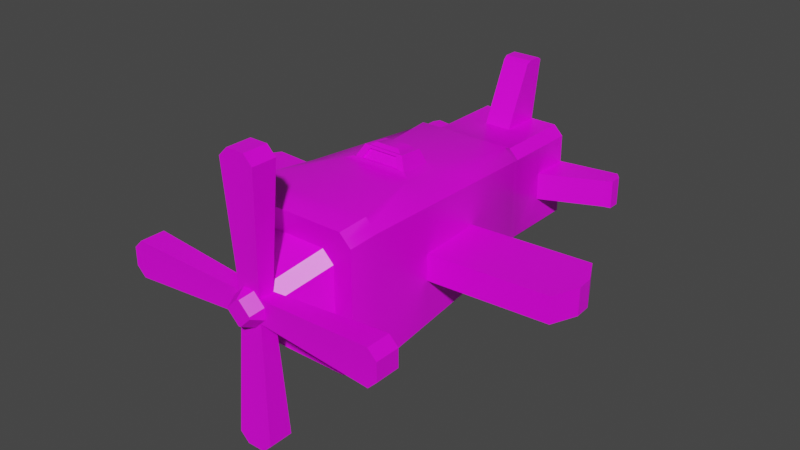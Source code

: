 # Source: Plane.blend  (saved by Blender 3.0.42; exported with 4.5.12 LTS)
import bpy
from mathutils import Matrix  # noqa: F401  (used for matrix-valued properties, if any)

bpy.ops.wm.read_factory_settings(use_empty=True)
scene = bpy.context.scene
scene.name = 'Scene'

# ---- collections
col_collection = bpy.data.collections.new('Collection'); scene.collection.children.link(col_collection)

# ---- images (referenced by path relative to the original .blend; pixels are not part of the script)
import os
ASSET_DIR = os.environ.get("B2B_ASSET_DIR", "")  # directory of the original .blend (textures are referenced by path, not embedded)
HERE = os.path.dirname(os.path.abspath(__file__))  # packed textures are extracted next to this script under _unpacked/

def load_image(name, relpath, width, height, colorspace="sRGB"):
    """Load a texture the original file referenced (path relative to the .blend, or extracted next to this script)."""
    p = next((c for c in (os.path.join(HERE, relpath), os.path.join(ASSET_DIR, relpath)) if relpath and os.path.exists(c)), "")
    if p:
        img = bpy.data.images.load(p, check_existing=True)
        img.name = name
    else:  # same state as the original file: an image datablock whose file is absent (Cycles renders it pink)
        img = bpy.data.images.new(name, width, height)
        img.source = "FILE"
        img.filepath = "//" + (relpath or name)
    img.colorspace_settings.name = colorspace
    return img
img_nice69_32x_png = load_image('nice69-32x.png', 'nice69-32x.png', 1024, 1024, 'sRGB')

# ---- materials (node trees are filled in below, after node groups)
mat_material = bpy.data.materials.new('Material')
mat_material.alpha_threshold = 0.0
mat_material.use_transparent_shadow = False
mat_material.line_color = (0.0, 0.0, 0.0, 1.0)

# ---- node groups
ng_auto_smooth = bpy.data.node_groups.new('Auto Smooth', 'GeometryNodeTree')
_s = ng_auto_smooth.interface.new_socket(name='Geometry', in_out='OUTPUT', socket_type='NodeSocketGeometry')
_s = ng_auto_smooth.interface.new_socket(name='Geometry', in_out='INPUT', socket_type='NodeSocketGeometry')
_s = ng_auto_smooth.interface.new_socket(name='Angle', in_out='INPUT', socket_type='NodeSocketFloat')
_s.subtype = 'ANGLE'
_s.min_value = 0.0
_s.max_value = 3.142
ng_auto_smooth.is_modifier = True
_N = ng_auto_smooth.nodes; _L = ng_auto_smooth.links
n0 = _N.new('NodeGroupOutput'); n0.name = 'Group Output'; n0.location = (480, -100)
n1 = _N.new('NodeGroupInput'); n1.name = 'Group Input'; n1.location = (-420, -300)
n2 = _N.new('NodeGroupInput'); n2.name = 'Group Input.001'; n2.location = (-60, -100)
n3 = _N.new('GeometryNodeSetShadeSmooth'); n3.name = 'Set Shade Smooth'; n3.location = (120, -100)
n3.domain = 'EDGE'
n4 = _N.new('GeometryNodeSetShadeSmooth'); n4.name = 'Set Shade Smooth.001'; n4.location = (300, -100)
n5 = _N.new('GeometryNodeInputMeshEdgeAngle'); n5.name = 'Edge Angle'; n5.location = (-420, -220)
n6 = _N.new('GeometryNodeInputEdgeSmooth'); n6.name = 'Is Edge Smooth'; n6.location = (-60, -160)
n7 = _N.new('GeometryNodeInputShadeSmooth'); n7.name = 'Is Face Smooth'; n7.location = (-240, -340)
n8 = _N.new('FunctionNodeBooleanMath'); n8.name = 'Boolean Math'; n8.location = (-60, -220)
n9 = _N.new('FunctionNodeCompare'); n9.name = 'Compare'; n9.location = (-240, -180)
n9.operation = 'LESS_EQUAL'
_L.new(n5.outputs[0], n9.inputs[0])
_L.new(n4.outputs[0], n0.inputs[0])
_L.new(n1.outputs[1], n9.inputs[1])
_L.new(n9.outputs[0], n8.inputs[0])
_L.new(n7.outputs[0], n8.inputs[1])
_L.new(n2.outputs[0], n3.inputs[0])
_L.new(n6.outputs[0], n3.inputs[1])
_L.new(n3.outputs[0], n4.inputs[0])
_L.new(n8.outputs[0], n3.inputs[2])
n0.is_active_output = True

# ---- material node trees
mat_material.use_nodes = True; mat_material.node_tree.nodes.clear()
_N = mat_material.node_tree.nodes; _L = mat_material.node_tree.links
n0 = _N.new('ShaderNodeOutputMaterial'); n0.name = 'Material Output'; n0.location = (300, 300)
n1 = _N.new('ShaderNodeBsdfPrincipled'); n1.name = 'Principled BSDF'; n1.location = (10, 300)
n1.distribution = 'GGX'
n1.subsurface_method = 'RANDOM_WALK_SKIN'
n1.inputs[2].default_value = 0.4
n1.inputs[3].default_value = 1.45
n1.inputs[27].default_value = (0.0, 0.0, 0.0, 1.0)
n1.inputs[28].default_value = 1.0
n2 = _N.new('ShaderNodeTexImage'); n2.name = 'Image Texture'; n2.location = (-280, 280)
n2.image = img_nice69_32x_png
_L.new(n1.outputs[0], n0.inputs[0])
_L.new(n2.outputs[0], n1.inputs[0])
n0.is_active_output = True

# ---- world
world_world = bpy.data.worlds.new('World'); scene.world = world_world
world_world.use_nodes = True; world_world.node_tree.nodes.clear()
_N = world_world.node_tree.nodes; _L = world_world.node_tree.links
n0 = _N.new('ShaderNodeOutputWorld'); n0.name = 'World Output'; n0.location = (300, 300)
n1 = _N.new('ShaderNodeBackground'); n1.name = 'Background'; n1.location = (10, 300)
n1.inputs[0].default_value = (0.05088, 0.05088, 0.05088, 1.0)
_L.new(n1.outputs[0], n0.inputs[0])
n0.is_active_output = True
world_world.color = (0.05088, 0.05088, 0.05088)
world_world.use_sun_shadow = False
world_world.sun_shadow_jitter_overblur = 0.0

# ---- meshes
me_cube = bpy.data.meshes.new('Cube')
me_cube.from_pydata([(-0.1132, -3.907, -0.1132), (-0.1913, -3.699, -0.1913), (-0.1909, -3.435, -0.1909), (-0.5777, -2.763, -0.5777), (-1.022, -2.901, -1.022), (-1.124, -2.496, -1.124), (-0.9054, 1.0, -0.9054), (0.1132, -3.907, -0.1132), (0.1913, -3.699, -0.1913), (0.1909, -3.435, -0.1909), (0.5777, -2.763, -0.5777), (1.022, -2.901, -1.022), (0.9054, 1.0, -0.9054), (1.124, -2.496, -1.124), (0.1132, -3.907, 0.1132), (0.1913, -3.699, 0.1913), (0.1909, -3.435, 0.1909), (0.5777, -2.763, 0.5777), (1.022, -2.901, 1.022), (1.124, -2.496, 1.124), (0.9054, 1.0, 0.9054), (-0.1132, -3.907, 0.1132), (-0.1913, -3.699, 0.1913), (-0.1909, -3.435, 0.1909), (-0.5777, -2.763, 0.5777), (-1.022, -2.901, 1.022), (-0.9054, 1.0, 0.9054), (-1.124, -2.496, 1.124), (0.8109, 1.0, 1.0), (1.0, 1.0, 0.8109), (1.0, 1.0, -0.8109), (0.8109, 1.0, -1.0), (1.029, -2.496, 1.219), (1.219, -2.496, 1.029), (1.219, -2.496, -1.029), (1.029, -2.496, -1.219), (-1.0, 1.0, 0.8109), (-0.8109, 1.0, 1.0), (-0.8109, 1.0, -1.0), (-1.0, 1.0, -0.8109), (-1.219, -2.496, 1.029), (-1.029, -2.496, 1.219), (-1.029, -2.496, -1.219), (-1.219, -2.496, -1.029), (-0.9263, -2.901, -1.117), (-1.117, -2.901, -0.9263), (-1.117, -2.901, 0.9263), (-0.9263, -2.901, 1.117), (0.9263, -2.901, 1.117), (1.117, -2.901, 0.9263), (1.117, -2.901, -0.9263), (0.9263, -2.901, -1.117), (-0.4819, -2.763, -0.6735), (-0.6735, -2.763, -0.4819), (-0.6735, -2.763, 0.4819), (-0.4819, -2.763, 0.6735), (0.4819, -2.763, 0.6735), (0.6735, -2.763, 0.4819), (0.6735, -2.763, -0.4819), (0.4819, -2.763, -0.6735), (-0.09569, -3.435, -0.2862), (-0.2862, -3.435, -0.09569), (-0.2862, -3.435, 0.09569), (-0.09569, -3.435, 0.2862), (0.09569, -3.435, 0.2862), (0.2862, -3.435, 0.09569), (0.2862, -3.435, -0.09569), (0.09569, -3.435, -0.2862), (-0.09633, -3.699, -0.2862), (-0.2862, -3.699, -0.09633), (-0.2862, -3.699, 0.09633), (-0.09633, -3.699, 0.2862), (0.09633, -3.699, 0.2862), (0.2862, -3.699, 0.09633), (0.2862, -3.699, -0.09633), (0.09633, -3.699, -0.2862), (-0.2081, -3.907, -0.01834), (-0.01834, -3.907, -0.2081), (-0.01834, -3.907, 0.2081), (-0.2081, -3.907, 0.01834), (0.2081, -3.907, 0.01834), (0.01834, -3.907, 0.2081), (0.01834, -3.907, -0.2081), (0.2081, -3.907, -0.01834), (-2.155, -3.771, -0.3003), (-2.155, -3.357, -0.2998), (2.304, -3.357, -0.1502), (2.155, -3.357, -0.2998), (2.155, -3.771, -0.3003), (2.304, -3.771, -0.1513), (2.155, -3.357, 0.2998), (2.155, -3.771, 0.3003), (-2.155, -3.771, 0.3003), (-2.155, -3.357, 0.2998), (-2.304, -3.771, 0.1513), (-2.304, -3.357, 0.1502), (2.304, -3.357, 0.1502), (-2.304, -3.357, -0.1502), (2.304, -3.771, 0.1513), (-2.304, -3.771, -0.1513), (-0.1502, -3.357, -2.304), (-0.2998, -3.357, -2.155), (-0.3003, -3.771, -2.155), (0.3003, -3.771, -2.155), (0.2998, -3.357, -2.155), (-0.1513, -3.771, -2.304), (0.1513, -3.771, 2.304), (0.3003, -3.771, 2.155), (0.2998, -3.357, 2.155), (-0.3003, -3.771, 2.155), (-0.2998, -3.357, 2.155), (0.1502, -3.357, 2.304), (-0.1502, -3.357, 2.304), (0.1502, -3.357, -2.304), (-0.1513, -3.771, 2.304), (0.1513, -3.771, -2.304), (-0.8424, 1.322, -0.6831), (-0.7628, 1.322, -0.7628), (0.6831, 1.322, -0.8424), (0.7628, 1.322, -0.7628), (0.8424, 1.322, 0.6831), (0.7628, 1.322, 0.7628), (-0.6831, 1.322, 0.8424), (-0.7628, 1.322, 0.7628), (-0.6831, 1.322, -0.8424), (0.6831, 1.322, 0.8424), (-0.8424, 1.322, 0.6831), (0.8424, 1.322, -0.6831), (-0.8424, 2.25, -0.6831), (-0.7628, 2.25, -0.7628), (0.6831, 2.25, -0.8424), (0.7628, 2.25, -0.7628), (0.8424, 2.25, 0.6831), (0.7628, 2.25, 0.7628), (-0.6831, 2.25, 0.8424), (-0.7628, 2.25, 0.7628), (-0.6831, 2.25, -0.8424), (0.6831, 2.25, 0.8424), (-0.8424, 2.25, 0.6831), (0.8424, 2.25, -0.6831), (-0.8424, 2.625, -0.6831), (-0.7628, 2.625, -0.7628), (0.6831, 2.625, -0.8424), (0.7628, 2.625, -0.7628), (0.8424, 2.625, 0.6831), (0.7628, 2.625, 0.7628), (-0.6831, 2.625, 0.8424), (-0.7628, 2.625, 0.7628), (-0.6831, 2.625, -0.8424), (0.6831, 2.625, 0.8424), (-0.8424, 2.625, 0.6831), (0.8424, 2.625, -0.6831), (-0.5968, 2.782, -0.4839), (-0.5403, 2.782, -0.5403), (0.4839, 2.782, -0.5968), (0.5403, 2.782, -0.5403), (0.5968, 2.782, 0.4839), (0.5403, 2.782, 0.5403), (-0.4839, 2.782, 0.5968), (-0.5403, 2.782, 0.5403), (-0.4839, 2.782, -0.5968), (0.4839, 2.782, 0.5968), (-0.5968, 2.782, 0.4839), (0.5968, 2.782, -0.4839), (-0.1965, 2.782, -0.1594), (-0.1779, 2.782, -0.1779), (0.1594, 2.782, -0.1965), (0.1779, 2.782, -0.1779), (0.1965, 2.782, 0.1594), (0.1779, 2.782, 0.1779), (-0.1594, 2.782, 0.1965), (-0.1779, 2.782, 0.1779), (-0.1594, 2.782, -0.1965), (0.1594, 2.782, 0.1965), (-0.1965, 2.782, 0.1594), (0.1965, 2.782, -0.1594), (-0.1965, 2.086, -0.1594), (-0.1779, 2.086, -0.1779), (0.1594, 2.086, -0.1965), (0.1779, 2.086, -0.1779), (0.1965, 2.086, 0.1594), (0.1779, 2.086, 0.1779), (-0.1594, 2.086, 0.1965), (-0.1779, 2.086, 0.1779), (-0.1594, 2.086, -0.1965), (0.1594, 2.086, 0.1965), (-0.1965, 2.086, 0.1594), (0.1965, 2.086, -0.1594), (-1.0, 1.0, -0.2703), (-1.0, 1.0, 0.2703), (-1.219, -2.496, -0.343), (-1.219, -2.496, 0.343), (1.219, -2.496, -0.343), (1.219, -2.496, 0.343), (1.0, 1.0, -0.2703), (1.0, 1.0, 0.2703), (-1.051, -1.331, -1.051), (-0.9782, -0.1654, -0.9782), (0.9782, -0.1654, -0.9782), (1.051, -1.331, -1.051), (1.051, -1.331, 1.051), (0.9782, -0.1654, 0.9782), (-0.9782, -0.1654, 0.9782), (-1.051, -1.331, 1.051), (-0.8836, -0.1654, -1.073), (-0.9563, -1.331, -1.146), (-1.146, -1.331, -0.9563), (-1.073, -0.1654, -0.8836), (0.5644, -0.3671, 1.073), (0.6108, -1.129, 1.146), (1.146, -1.331, 0.9563), (1.073, -0.1654, 0.8836), (-0.6108, -1.129, 1.146), (-0.5644, -0.3671, 1.073), (-1.073, -0.1654, 0.8836), (-1.146, -1.331, 0.9563), (0.9563, -1.331, -1.146), (0.8836, -0.1654, -1.073), (1.073, -0.1654, -0.8836), (1.146, -1.331, -0.9563), (-1.146, -1.331, -0.218), (-1.073, -0.1654, -0.2014), (-1.146, -1.331, 0.218), (-1.073, -0.1654, 0.2014), (1.073, -0.1654, -0.2014), (1.146, -1.331, -0.218), (1.073, -0.1654, 0.2014), (1.146, -1.331, 0.218), (-3.142, -1.206, -0.218), (-3.069, -0.0406, -0.2014), (-3.142, -1.206, 0.218), (-3.069, -0.0406, 0.2014), (3.069, -0.0406, -0.2014), (3.142, -1.206, -0.218), (3.069, -0.0406, 0.2014), (3.142, -1.206, 0.218), (-3.315, -0.7627, -0.2253), (-3.301, -0.4903, -0.2216), (-3.301, -0.4903, 0.2216), (-3.315, -0.7627, 0.2253), (3.301, -0.4903, -0.2216), (3.315, -0.7627, -0.2253), (3.315, -0.7627, 0.2253), (3.301, -0.4903, 0.2216), (-3.315, -0.7627, -0.2253), (-3.301, -0.4903, -0.2216), (-3.301, -0.4903, 0.2216), (-3.315, -0.7627, 0.2253), (3.301, -0.4903, -0.2216), (3.315, -0.7627, -0.2253), (3.315, -0.7627, 0.2253), (3.301, -0.4903, 0.2216), (-0.8424, 1.956, -0.2277), (-0.8424, 1.956, 0.2277), (-0.8424, 2.625, -0.2277), (-0.8424, 2.625, 0.2277), (0.8424, 1.956, -0.2277), (0.8424, 1.956, 0.2277), (0.8424, 2.625, -0.2277), (0.8424, 2.625, 0.2277), (0.2277, 2.782, 1.842), (-0.2277, 2.782, 1.842), (-0.2277, 1.956, 0.8424), (0.2277, 1.956, 0.8424), (-0.2277, 2.625, 0.8424), (0.2277, 2.625, 0.8424), (0.2277, 2.407, 1.842), (-0.2277, 2.407, 1.842), (1.842, 2.782, -0.2277), (1.842, 2.782, 0.2277), (1.842, 2.407, -0.2277), (1.842, 2.407, 0.2277), (-1.842, 2.782, 0.2277), (-1.842, 2.782, -0.2277), (-1.842, 2.407, 0.2277), (-1.842, 2.407, -0.2277), (-1.921, 2.496, -0.2635), (-1.921, 2.693, -0.2635), (1.921, 2.496, 0.2113), (1.921, 2.693, 0.2113), (-0.2358, 2.482, 1.886), (-0.2358, 2.707, 1.886), (0.2358, 2.707, 1.886), (0.2358, 2.482, 1.886), (1.921, 2.693, -0.2635), (1.921, 2.496, -0.2635), (-1.921, 2.693, 0.2113), (-1.921, 2.496, 0.2113), (0.5644, -0.3671, 1.073), (0.6108, -1.129, 1.146), (-0.6108, -1.129, 1.146), (-0.5644, -0.3671, 1.073), (0.4517, -0.4432, 1.08), (0.4889, -1.053, 1.139), (-0.4889, -1.053, 1.139), (-0.4517, -0.4432, 1.08), (0.3204, -0.5079, 1.339), (0.3468, -0.9405, 1.381), (-0.3468, -0.9405, 1.381), (-0.3204, -0.5079, 1.339), (0.449, -0.4402, 1.131), (0.4859, -1.046, 1.189), (-0.4859, -1.046, 1.189), (-0.449, -0.4402, 1.131), (0.3594, -0.5007, 1.137), (0.389, -0.9859, 1.183), (-0.389, -0.9859, 1.183), (-0.3594, -0.5007, 1.137), (-0.3517, -1.037, 1.173), (0.3517, -1.037, 1.173), (-0.2495, -0.9563, 1.347), (0.2495, -0.9563, 1.347), (-0.3517, -0.9992, 1.155), (0.3517, -0.9992, 1.155), (-0.2495, -0.9182, 1.329), (0.2495, -0.9182, 1.329), (0.2634, -0.5463, 1.343), (0.2851, -0.902, 1.377), (-0.2851, -0.902, 1.377), (-0.2634, -0.5463, 1.343), (0.1853, -0.5946, 1.394), (0.2006, -0.8449, 1.418), (-0.2006, -0.8449, 1.418), (-0.1853, -0.5946, 1.394)], [], [(205, 216, 35, 42), (259, 257, 271, 278, 279, 269), (227, 210, 33, 193), (223, 214, 36, 189), (42, 35, 51, 44), (281, 282, 260, 261), (58, 57, 65, 66), (44, 51, 59, 52), (252, 253, 274, 275), (16, 15, 91, 90), (52, 59, 67, 60), (73, 74, 89, 98), (74, 73, 80, 83), (72, 15, 107, 106), (22, 71, 114, 109), (70, 79, 21, 22), (68, 75, 82, 77), (258, 259, 269, 268), (82, 7, 83, 80, 14, 81, 78, 21, 79, 76, 0, 77), (196, 5, 43, 206), (200, 19, 33, 210), (202, 26, 36, 214), (198, 12, 30, 218), (5, 4, 45, 43), (25, 27, 40, 46), (13, 11, 51, 35), (18, 19, 32, 48), (25, 24, 55, 47), (17, 18, 48, 56), (4, 3, 53, 45), (11, 10, 59, 51), (24, 23, 63, 55), (16, 17, 56, 64), (3, 2, 61, 53), (10, 9, 67, 59), (23, 22, 109, 110), (75, 68, 105, 115), (61, 2, 85, 97), (2, 60, 100, 101), (22, 21, 78, 71), (14, 15, 72, 81), (1, 0, 76, 69), (8, 7, 82, 75), (74, 8, 88, 89), (54, 62, 23, 24), (46, 54, 24, 25), (47, 41, 27, 25), (213, 37, 26, 202), (80, 73, 15, 14), (22, 23, 93, 92), (65, 57, 17, 16), (57, 49, 18, 17), (49, 33, 19, 18), (209, 32, 19, 200), (74, 83, 7, 8), (8, 9, 87, 88), (58, 66, 9, 10), (50, 58, 10, 11), (34, 50, 11, 13), (217, 31, 12, 198), (68, 77, 0, 1), (9, 8, 103, 104), (52, 60, 2, 3), (44, 52, 3, 4), (42, 44, 4, 5), (205, 42, 5, 196), (86, 96, 98, 89), (85, 84, 99, 97), (95, 94, 92, 93), (98, 96, 90, 91), (86, 89, 88, 87), (15, 73, 98, 91), (2, 1, 84, 85), (70, 22, 92, 94), (9, 66, 86, 87), (65, 16, 90, 96), (66, 65, 96, 86), (23, 62, 95, 93), (1, 69, 99, 84), (100, 113, 115, 105), (275, 274, 287, 276), (110, 109, 114, 112), (107, 108, 111, 106), (104, 103, 115, 113), (100, 105, 102, 101), (255, 254, 273, 272), (8, 75, 115, 103), (15, 16, 108, 107), (1, 2, 101, 102), (68, 1, 102, 105), (63, 23, 110, 112), (60, 67, 113, 100), (16, 64, 111, 108), (67, 9, 104, 113), (6, 39, 116, 117), (20, 29, 120, 121), (36, 26, 123, 126), (38, 6, 117, 124), (30, 12, 119, 127), (28, 20, 121, 125), (195, 194, 30, 127, 120, 29), (26, 37, 122, 123), (31, 38, 124, 118), (12, 31, 118, 119), (119, 118, 130, 131), (118, 124, 136, 130), (125, 121, 133, 137), (121, 120, 132, 133), (126, 123, 135, 138), (123, 122, 134, 135), (117, 116, 128, 129), (127, 119, 131, 139), (124, 117, 129, 136), (148, 141, 153, 160), (136, 129, 141, 148), (256, 139, 151, 258), (131, 130, 142, 143), (130, 136, 148, 142), (137, 133, 145, 149), (133, 132, 144, 145), (138, 135, 147, 150), (129, 128, 140, 141), (139, 131, 143, 151), (253, 138, 150, 255), (163, 155, 167, 175), (212, 209, 289, 290), (143, 142, 154, 155), (142, 148, 160, 154), (149, 145, 157, 161), (145, 144, 156, 157), (150, 147, 159, 162), (147, 146, 158, 159), (141, 140, 152, 153), (151, 143, 155, 163), (165, 164, 176, 177), (160, 153, 165, 172), (156, 163, 175, 168), (155, 154, 166, 167), (154, 160, 172, 166), (161, 157, 169, 173), (157, 156, 168, 169), (162, 159, 171, 174), (159, 158, 170, 171), (153, 152, 164, 165), (184, 177, 176, 186, 183, 182, 185, 181, 180, 187, 179, 178), (175, 167, 179, 187), (172, 165, 177, 184), (168, 175, 187, 180), (167, 166, 178, 179), (166, 172, 184, 178), (173, 169, 181, 185), (169, 168, 180, 181), (50, 49, 57, 58), (174, 171, 183, 186), (171, 170, 182, 183), (28, 37, 213, 208), (219, 225, 192, 34), (128, 252, 254, 140), (144, 259, 258, 151, 163, 156), (69, 70, 94, 99), (62, 61, 97, 95), (95, 97, 99, 94), (188, 189, 36, 126, 116, 39), (70, 69, 76, 79), (54, 53, 61, 62), (207, 221, 188, 39), (221, 223, 189, 188), (191, 190, 43, 45, 46, 40), (46, 45, 53, 54), (225, 227, 193, 192), (34, 192, 193, 33, 49, 50), (194, 195, 226, 224), (227, 225, 233, 235), (190, 191, 222, 220), (223, 221, 229, 231), (43, 190, 220, 206), (30, 194, 224, 218), (206, 220, 221, 207), (38, 204, 197, 6), (218, 224, 225, 219), (35, 216, 199, 13), (204, 205, 196, 197), (28, 208, 201, 20), (216, 217, 198, 199), (41, 212, 203, 27), (208, 209, 200, 201), (13, 199, 219, 34), (212, 213, 202, 203), (27, 203, 215, 40), (199, 198, 218, 219), (20, 201, 211, 29), (203, 202, 214, 215), (6, 197, 207, 39), (201, 200, 210, 211), (191, 40, 215, 222), (197, 196, 206, 207), (195, 29, 211, 226), (222, 215, 214, 223), (226, 211, 210, 227), (38, 31, 217, 204), (226, 227, 235, 242, 243, 234), (222, 223, 231, 238, 239, 230), (204, 217, 216, 205), (232, 234, 243, 240), (225, 224, 232, 240, 241, 233), (220, 222, 230, 228), (224, 226, 234, 232), (237, 238, 231, 229), (241, 242, 235, 233), (228, 230, 239, 236), (221, 220, 228, 236, 237, 229), (246, 245, 244, 247), (250, 249, 248, 251), (116, 126, 138, 253, 252, 128), (132, 257, 259, 144), (257, 256, 270, 271), (256, 258, 268, 284, 285, 270), (140, 254, 255, 150, 162, 152), (152, 162, 174, 164), (170, 173, 185, 182), (164, 174, 186, 176), (134, 262, 264, 146), (120, 127, 139, 256, 257, 132), (158, 161, 173, 170), (146, 264, 265, 149, 161, 158), (267, 266, 283, 280), (262, 263, 266, 267), (122, 125, 137, 263, 262, 134), (37, 28, 125, 122), (64, 63, 112, 111), (71, 72, 106, 114), (263, 265, 260, 282, 283, 266), (111, 112, 114, 106), (253, 255, 272, 286, 287, 274), (72, 71, 78, 81), (271, 270, 285, 278), (56, 55, 63, 64), (265, 264, 261, 260), (48, 47, 55, 56), (135, 134, 146, 147), (32, 41, 47, 48), (264, 262, 267, 280, 281, 261), (209, 212, 41, 32), (279, 284, 268, 269), (277, 286, 272, 273), (263, 137, 149, 265), (282, 281, 280, 283), (284, 279, 278, 285), (286, 277, 276, 287), (254, 252, 275, 276, 277, 273), (292, 293, 305, 304), (208, 213, 291, 288), (213, 212, 290, 291), (209, 208, 288, 289), (292, 295, 299, 296), (295, 292, 304, 307), (291, 290, 302, 303), (290, 289, 301, 302), (296, 299, 319, 316), (293, 292, 296, 297), (294, 293, 309, 308), (295, 294, 298, 299), (302, 301, 305, 306), (303, 302, 306, 307), (300, 303, 307, 304), (301, 300, 304, 305), (288, 291, 303, 300), (293, 294, 306, 305), (289, 288, 300, 301), (294, 295, 307, 306), (309, 311, 315, 313), (293, 297, 311, 309), (298, 294, 308, 310), (297, 298, 310, 311), (312, 313, 315, 314), (308, 309, 313, 312), (310, 308, 312, 314), (311, 310, 314, 315), (319, 318, 322, 323), (297, 296, 316, 317), (298, 297, 317, 318), (299, 298, 318, 319), (320, 323, 322, 321), (316, 319, 323, 320), (317, 316, 320, 321), (318, 317, 321, 322)])
me_cube.polygons.foreach_set('use_smooth', [True] * 286)
_uv = me_cube.uv_layers.new(name='UVMap')
_uv.uv.foreach_set('vector', [0.66, 0.4116, 0.66, 0.4116, 0.661, 0.4076, 0.661, 0.4076, 0.6569, 0.4868, 0.6574, 0.4868, 0.6571, 0.4868, 0.657, 0.4859, 0.6568, 0.4859, 0.6568, 0.4868, 0.66, 0.4863, 0.66, 0.5268, 0.661, 0.5307, 0.661, 0.4932, 0.6591, 0.4854, 0.6591, 0.5228, 0.6582, 0.5188, 0.6582, 0.4892, 0.5292, 0.3683, 0.5292, 0.3683, 0.5295, 0.3738, 0.5295, 0.3738, 0.6568, 0.5777, 0.6568, 0.5777, 0.6568, 0.5753, 0.6568, 0.5753, 0.6612, 0.448, 0.6612, 0.5008, 0.6617, 0.4796, 0.6617, 0.4691, 0.6613, 0.4132, 0.6613, 0.4132, 0.6612, 0.4375, 0.6612, 0.4375, 0.6574, 0.4619, 0.6574, 0.4868, 0.6571, 0.4868, 0.6571, 0.4619, 0.02275, 0.5637, 0.02275, 0.5638, 0.02514, 0.5729, 0.02514, 0.5729, 0.6612, 0.4375, 0.6612, 0.4375, 0.6617, 0.4587, 0.6617, 0.4587, 0.02287, 0.5558, 0.02287, 0.5396, 0.02532, 0.535, 0.02532, 0.5604, 0.09369, 0.5339, 0.09368, 0.5652, 0.09353, 0.549, 0.09353, 0.5428, 0.02264, 0.5717, 0.02275, 0.5638, 0.02288, 0.7288, 0.0227, 0.7413, 0.02229, 0.5638, 0.0224, 0.5717, 0.02233, 0.7413, 0.02215, 0.7288, 0.09235, 0.5655, 0.09251, 0.5493, 0.09274, 0.5653, 0.09257, 0.5807, 0.09279, 0.5034, 0.09324, 0.5032, 0.09307, 0.5105, 0.09298, 0.5106, 0.6569, 0.4619, 0.6569, 0.4868, 0.6568, 0.4868, 0.6568, 0.4619, 0.09307, 0.5105, 0.0933, 0.5266, 0.09353, 0.5428, 0.09353, 0.549, 0.0933, 0.5652, 0.09306, 0.5813, 0.09297, 0.5813, 0.09274, 0.5653, 0.09251, 0.5493, 0.09251, 0.543, 0.09274, 0.5268, 0.09298, 0.5106, 0.66, 0.4168, 0.661, 0.4128, 0.661, 0.418, 0.66, 0.422, 0.66, 0.5319, 0.661, 0.5359, 0.661, 0.5307, 0.66, 0.5268, 0.6591, 0.528, 0.6582, 0.524, 0.6582, 0.5188, 0.6591, 0.5228, 0.6591, 0.4208, 0.6582, 0.4248, 0.6582, 0.43, 0.6591, 0.426, 0.5292, 0.3735, 0.5295, 0.3791, 0.5295, 0.3843, 0.5292, 0.3786, 0.5295, 0.491, 0.5292, 0.4966, 0.5292, 0.4914, 0.5295, 0.4857, 0.5292, 0.3735, 0.5295, 0.3791, 0.5295, 0.3738, 0.5292, 0.3683, 0.5295, 0.491, 0.5292, 0.4966, 0.5292, 0.5017, 0.5295, 0.4962, 0.6613, 0.5303, 0.6612, 0.506, 0.6612, 0.5113, 0.6613, 0.5356, 0.6612, 0.506, 0.6613, 0.5303, 0.6613, 0.5356, 0.6612, 0.5113, 0.6613, 0.4184, 0.6612, 0.4427, 0.6612, 0.448, 0.6613, 0.4237, 0.6613, 0.4184, 0.6612, 0.4427, 0.6612, 0.4375, 0.6613, 0.4132, 0.6612, 0.506, 0.6617, 0.4848, 0.6617, 0.4901, 0.6612, 0.5113, 0.6617, 0.4848, 0.6612, 0.506, 0.6612, 0.5113, 0.6617, 0.4901, 0.6612, 0.4427, 0.6617, 0.4639, 0.6617, 0.4691, 0.6612, 0.448, 0.6612, 0.4427, 0.6617, 0.4639, 0.6617, 0.4587, 0.6612, 0.4375, 0.02229, 0.5637, 0.02229, 0.5638, 0.02215, 0.7288, 0.02215, 0.7288, 0.02264, 0.5236, 0.0224, 0.5236, 0.02233, 0.354, 0.0227, 0.354, 0.02217, 0.5397, 0.02229, 0.5316, 0.01989, 0.5225, 0.01971, 0.5351, 0.02229, 0.5316, 0.0224, 0.5236, 0.02234, 0.354, 0.02215, 0.3666, 0.09257, 0.5807, 0.09274, 0.5653, 0.09297, 0.5813, 0.09279, 0.5959, 0.0933, 0.5652, 0.09346, 0.5806, 0.09324, 0.5959, 0.09306, 0.5813, 0.09257, 0.5189, 0.09274, 0.5268, 0.09251, 0.543, 0.09235, 0.5344, 0.09347, 0.5186, 0.0933, 0.5266, 0.09307, 0.5105, 0.09324, 0.5032, 0.02287, 0.5396, 0.02275, 0.5316, 0.02514, 0.5225, 0.02532, 0.535, 0.6612, 0.5008, 0.6617, 0.4796, 0.6617, 0.4848, 0.6612, 0.506, 0.6613, 0.5251, 0.6612, 0.5008, 0.6612, 0.506, 0.6613, 0.5303, 0.5295, 0.4962, 0.5292, 0.5017, 0.5292, 0.4966, 0.5295, 0.491, 0.6593, 0.5331, 0.6582, 0.5291, 0.6582, 0.524, 0.6591, 0.528, 0.09353, 0.549, 0.09368, 0.5652, 0.09346, 0.5806, 0.0933, 0.5652, 0.02229, 0.5638, 0.02229, 0.5637, 0.01989, 0.5729, 0.01989, 0.5729, 0.6617, 0.4796, 0.6612, 0.5008, 0.6612, 0.506, 0.6617, 0.4848, 0.6612, 0.5008, 0.6613, 0.5251, 0.6613, 0.5303, 0.6612, 0.506, 0.5295, 0.4857, 0.5292, 0.4914, 0.5292, 0.4966, 0.5295, 0.491, 0.6599, 0.5371, 0.661, 0.5411, 0.661, 0.5359, 0.66, 0.5319, 0.09369, 0.5339, 0.09353, 0.5428, 0.0933, 0.5266, 0.09347, 0.5186, 0.02275, 0.5316, 0.02275, 0.5316, 0.02514, 0.5225, 0.02514, 0.5225, 0.6612, 0.448, 0.6617, 0.4691, 0.6617, 0.4639, 0.6612, 0.4427, 0.6613, 0.4237, 0.6612, 0.448, 0.6612, 0.4427, 0.6613, 0.4184, 0.5292, 0.3786, 0.5295, 0.3843, 0.5295, 0.3791, 0.5292, 0.3735, 0.6591, 0.4156, 0.6582, 0.4196, 0.6582, 0.4248, 0.6591, 0.4208, 0.09279, 0.5034, 0.09298, 0.5106, 0.09274, 0.5268, 0.09257, 0.5189, 0.02275, 0.5316, 0.02275, 0.5316, 0.02288, 0.3666, 0.02288, 0.3666, 0.6612, 0.4375, 0.6617, 0.4587, 0.6617, 0.4639, 0.6612, 0.4427, 0.6613, 0.4132, 0.6612, 0.4375, 0.6612, 0.4427, 0.6613, 0.4184, 0.5292, 0.3683, 0.5295, 0.3738, 0.5295, 0.3791, 0.5292, 0.3735, 0.66, 0.4116, 0.661, 0.4076, 0.661, 0.4128, 0.66, 0.4168, 0.02532, 0.5351, 0.02532, 0.5603, 0.02532, 0.5604, 0.02532, 0.535, 0.01989, 0.5225, 0.01989, 0.5225, 0.01971, 0.535, 0.01971, 0.5351, 0.01971, 0.5603, 0.01971, 0.5604, 0.01989, 0.5729, 0.01989, 0.5729, 0.02532, 0.5604, 0.02532, 0.5603, 0.02514, 0.5729, 0.02514, 0.5729, 0.02532, 0.5351, 0.02532, 0.535, 0.02514, 0.5225, 0.02514, 0.5225, 0.02275, 0.5638, 0.02287, 0.5558, 0.02532, 0.5604, 0.02514, 0.5729, 0.02229, 0.5316, 0.02229, 0.5316, 0.01989, 0.5225, 0.01989, 0.5225, 0.02217, 0.5558, 0.02229, 0.5638, 0.01989, 0.5729, 0.01971, 0.5604, 0.02275, 0.5316, 0.02287, 0.5397, 0.02532, 0.5351, 0.02514, 0.5225, 0.02287, 0.5557, 0.02275, 0.5637, 0.02514, 0.5729, 0.02532, 0.5603, 0.02287, 0.5397, 0.02287, 0.5557, 0.02532, 0.5603, 0.02532, 0.5351, 0.02229, 0.5637, 0.02217, 0.5557, 0.01971, 0.5603, 0.01989, 0.5729, 0.02229, 0.5316, 0.02217, 0.5396, 0.01971, 0.535, 0.01989, 0.5225, 0.02234, 0.354, 0.0227, 0.354, 0.0227, 0.354, 0.02233, 0.354, 0.6571, 0.4619, 0.6571, 0.4868, 0.657, 0.4859, 0.657, 0.4599, 0.02215, 0.7288, 0.02215, 0.7288, 0.02233, 0.7413, 0.02234, 0.7413, 0.02288, 0.7288, 0.02288, 0.7288, 0.0227, 0.7413, 0.0227, 0.7413, 0.02288, 0.3666, 0.02288, 0.3666, 0.0227, 0.354, 0.0227, 0.354, 0.02234, 0.354, 0.02233, 0.354, 0.02215, 0.3666, 0.02215, 0.3666, 0.6569, 0.4868, 0.6569, 0.4619, 0.6568, 0.4619, 0.6568, 0.4868, 0.02275, 0.5316, 0.02264, 0.5236, 0.0227, 0.354, 0.02288, 0.3666, 0.02275, 0.5638, 0.02275, 0.5637, 0.02288, 0.7288, 0.02288, 0.7288, 0.02229, 0.5316, 0.02229, 0.5316, 0.02215, 0.3666, 0.02215, 0.3666, 0.0224, 0.5236, 0.02229, 0.5316, 0.02215, 0.3666, 0.02233, 0.354, 0.0224, 0.5717, 0.02229, 0.5637, 0.02215, 0.7288, 0.02234, 0.7413, 0.0224, 0.5236, 0.02263, 0.5236, 0.0227, 0.354, 0.02234, 0.354, 0.02275, 0.5637, 0.02263, 0.5717, 0.0227, 0.7413, 0.02288, 0.7288, 0.02263, 0.5236, 0.02275, 0.5316, 0.02288, 0.3666, 0.0227, 0.354, 0.5287, 0.3854, 0.5287, 0.3906, 0.5284, 0.3976, 0.5284, 0.3932, 0.5287, 0.4846, 0.5287, 0.4794, 0.5284, 0.4724, 0.5284, 0.4768, 0.5287, 0.4794, 0.5287, 0.4846, 0.5284, 0.4768, 0.5284, 0.4724, 0.5287, 0.3802, 0.5287, 0.3854, 0.5284, 0.3932, 0.5284, 0.3889, 0.5287, 0.3906, 0.5287, 0.3854, 0.5284, 0.3932, 0.5284, 0.3976, 0.5287, 0.4898, 0.5287, 0.4846, 0.5284, 0.4768, 0.5284, 0.4811, 0.5287, 0.4498, 0.5287, 0.4202, 0.5287, 0.3906, 0.5284, 0.3976, 0.5284, 0.4724, 0.5287, 0.4794, 0.5287, 0.4846, 0.5287, 0.4898, 0.5284, 0.4811, 0.5284, 0.4768, 0.5287, 0.3802, 0.5287, 0.3802, 0.5284, 0.3889, 0.5284, 0.3889, 0.5287, 0.3854, 0.5287, 0.3802, 0.5284, 0.3889, 0.5284, 0.3932, 0.6579, 0.4326, 0.6579, 0.4282, 0.6572, 0.4282, 0.6572, 0.4326, 0.6579, 0.4282, 0.6579, 0.4282, 0.6572, 0.4282, 0.6572, 0.4282, 0.6579, 0.5205, 0.6579, 0.5162, 0.6572, 0.5162, 0.6572, 0.5205, 0.6579, 0.5162, 0.6579, 0.5118, 0.6572, 0.5118, 0.6572, 0.5162, 0.6579, 0.5118, 0.6579, 0.5162, 0.6572, 0.5162, 0.6572, 0.5118, 0.6579, 0.5162, 0.6579, 0.5205, 0.6572, 0.5205, 0.6572, 0.5162, 0.6579, 0.4326, 0.6579, 0.437, 0.6572, 0.437, 0.6572, 0.4326, 0.6579, 0.437, 0.6579, 0.4326, 0.6572, 0.4326, 0.6572, 0.437, 0.6579, 0.4282, 0.6579, 0.4326, 0.6572, 0.4326, 0.6572, 0.4282, 0.5291, 0.3495, 0.5291, 0.3539, 0.529, 0.366, 0.529, 0.3629, 0.6572, 0.4282, 0.6572, 0.4326, 0.6569, 0.4326, 0.6569, 0.4282, 0.6574, 0.4619, 0.6572, 0.437, 0.6569, 0.437, 0.6569, 0.4619, 0.6572, 0.4326, 0.6572, 0.4282, 0.6569, 0.4282, 0.6569, 0.4326, 0.6572, 0.4282, 0.6572, 0.4282, 0.6569, 0.4282, 0.6569, 0.4282, 0.6572, 0.5205, 0.6572, 0.5162, 0.6569, 0.5162, 0.6569, 0.5205, 0.6572, 0.5162, 0.6572, 0.5118, 0.6569, 0.5118, 0.6569, 0.5162, 0.6572, 0.5118, 0.6572, 0.5162, 0.6569, 0.5162, 0.6569, 0.5118, 0.6572, 0.4326, 0.6572, 0.437, 0.6569, 0.437, 0.6569, 0.4326, 0.6572, 0.437, 0.6572, 0.4326, 0.6569, 0.4326, 0.6569, 0.437, 0.6574, 0.4868, 0.6572, 0.5118, 0.6569, 0.5118, 0.6569, 0.4868, 0.6568, 0.4479, 0.6568, 0.4448, 0.6568, 0.4646, 0.6568, 0.4657, 0.6599, 0.5371, 0.6599, 0.5371, 0.6599, 0.5371, 0.6599, 0.5371, 0.5291, 0.3539, 0.5291, 0.3495, 0.529, 0.3629, 0.529, 0.366, 0.5291, 0.3495, 0.5291, 0.3495, 0.529, 0.3629, 0.529, 0.3629, 0.5291, 0.4418, 0.5291, 0.4374, 0.529, 0.4252, 0.529, 0.4283, 0.5291, 0.4374, 0.5291, 0.433, 0.529, 0.4221, 0.529, 0.4252, 0.5291, 0.433, 0.5291, 0.4374, 0.529, 0.4252, 0.529, 0.4221, 0.5291, 0.4374, 0.5291, 0.4418, 0.529, 0.4283, 0.529, 0.4252, 0.5291, 0.3539, 0.5291, 0.3582, 0.529, 0.3691, 0.529, 0.366, 0.5291, 0.3582, 0.5291, 0.3539, 0.529, 0.366, 0.529, 0.3691, 0.6568, 0.4646, 0.6568, 0.4657, 0.6573, 0.4657, 0.6573, 0.4646, 0.6568, 0.4417, 0.6568, 0.4448, 0.6568, 0.4646, 0.6568, 0.4636, 0.6568, 0.5009, 0.6568, 0.4479, 0.6568, 0.4657, 0.6568, 0.4831, 0.6568, 0.4448, 0.6568, 0.4417, 0.6568, 0.4636, 0.6568, 0.4646, 0.6568, 0.4417, 0.6568, 0.4417, 0.6568, 0.4636, 0.6568, 0.4636, 0.6568, 0.5071, 0.6568, 0.504, 0.6568, 0.4841, 0.6568, 0.4851, 0.6568, 0.504, 0.6568, 0.5009, 0.6568, 0.4831, 0.6568, 0.4841, 0.6568, 0.5009, 0.6568, 0.504, 0.6568, 0.4841, 0.6568, 0.4831, 0.6568, 0.504, 0.6568, 0.5071, 0.6568, 0.4851, 0.6568, 0.4841, 0.6568, 0.4448, 0.6568, 0.4479, 0.6568, 0.4657, 0.6568, 0.4646, 0.6573, 0.4636, 0.6573, 0.4646, 0.6573, 0.4657, 0.6573, 0.4831, 0.6573, 0.4841, 0.6573, 0.4851, 0.6573, 0.4851, 0.6573, 0.4841, 0.6573, 0.4831, 0.6573, 0.4657, 0.6573, 0.4646, 0.6573, 0.4636, 0.6568, 0.4657, 0.6568, 0.4646, 0.6573, 0.4646, 0.6573, 0.4657, 0.6568, 0.4636, 0.6568, 0.4646, 0.6573, 0.4646, 0.6573, 0.4636, 0.6568, 0.4831, 0.6568, 0.4657, 0.6573, 0.4657, 0.6573, 0.4831, 0.6568, 0.4646, 0.6568, 0.4636, 0.6573, 0.4636, 0.6573, 0.4646, 0.6568, 0.4636, 0.6568, 0.4636, 0.6573, 0.4636, 0.6573, 0.4636, 0.6568, 0.4851, 0.6568, 0.4841, 0.6573, 0.4841, 0.6573, 0.4851, 0.6568, 0.4841, 0.6568, 0.4831, 0.6573, 0.4831, 0.6573, 0.4841, 0.6613, 0.4237, 0.6613, 0.5251, 0.6612, 0.5008, 0.6612, 0.448, 0.6568, 0.4831, 0.6568, 0.4841, 0.6573, 0.4841, 0.6573, 0.4831, 0.6568, 0.4841, 0.6568, 0.4851, 0.6573, 0.4851, 0.6573, 0.4841, 0.6582, 0.5291, 0.6582, 0.5291, 0.6593, 0.5331, 0.6593, 0.5331, 0.66, 0.422, 0.66, 0.4624, 0.661, 0.4556, 0.661, 0.418, 0.6572, 0.437, 0.6574, 0.4619, 0.6569, 0.4619, 0.6569, 0.437, 0.5291, 0.433, 0.5291, 0.4081, 0.5291, 0.3832, 0.5291, 0.3582, 0.529, 0.3691, 0.529, 0.4221, 0.02217, 0.5396, 0.02217, 0.5558, 0.01971, 0.5604, 0.01971, 0.535, 0.02217, 0.5557, 0.02217, 0.5397, 0.01971, 0.5351, 0.01971, 0.5603, 0.01971, 0.5603, 0.01971, 0.5351, 0.01971, 0.535, 0.01971, 0.5604, 0.5287, 0.4202, 0.5287, 0.4498, 0.5287, 0.4794, 0.5284, 0.4724, 0.5284, 0.3976, 0.5287, 0.3906, 0.09235, 0.5655, 0.09235, 0.5344, 0.09251, 0.543, 0.09251, 0.5493, 0.6612, 0.5008, 0.6612, 0.448, 0.6617, 0.4691, 0.6617, 0.4796, 0.6591, 0.426, 0.6591, 0.4633, 0.6582, 0.4596, 0.6582, 0.43, 0.6591, 0.4633, 0.6591, 0.4854, 0.6582, 0.4892, 0.6582, 0.4596, 0.5292, 0.4538, 0.5292, 0.4162, 0.5292, 0.3786, 0.5295, 0.3843, 0.5295, 0.4857, 0.5292, 0.4914, 0.6613, 0.5251, 0.6613, 0.4237, 0.6612, 0.448, 0.6612, 0.5008, 0.66, 0.4624, 0.66, 0.4863, 0.661, 0.4932, 0.661, 0.4556, 0.5292, 0.3786, 0.5292, 0.4162, 0.5292, 0.4538, 0.5292, 0.4914, 0.5295, 0.4857, 0.5295, 0.3843, 0.6582, 0.4596, 0.6582, 0.4892, 0.6591, 0.4854, 0.6591, 0.4633, 0.66, 0.4863, 0.66, 0.4624, 0.6599, 0.4624, 0.6599, 0.4863, 0.661, 0.4556, 0.661, 0.4932, 0.66, 0.4863, 0.66, 0.4624, 0.6591, 0.4854, 0.6591, 0.4633, 0.659, 0.4633, 0.659, 0.4854, 0.661, 0.418, 0.661, 0.4556, 0.66, 0.4624, 0.66, 0.422, 0.6582, 0.43, 0.6582, 0.4596, 0.6591, 0.4633, 0.6591, 0.426, 0.66, 0.422, 0.66, 0.4624, 0.6591, 0.4633, 0.6591, 0.426, 0.6582, 0.4196, 0.6591, 0.4156, 0.6591, 0.4208, 0.6582, 0.4248, 0.6591, 0.426, 0.6591, 0.4633, 0.66, 0.4624, 0.66, 0.422, 0.661, 0.4076, 0.66, 0.4116, 0.66, 0.4168, 0.661, 0.4128, 0.6591, 0.4156, 0.66, 0.4116, 0.66, 0.4168, 0.6591, 0.4208, 0.6582, 0.5291, 0.6593, 0.5331, 0.6591, 0.528, 0.6582, 0.524, 0.66, 0.4116, 0.6591, 0.4156, 0.6591, 0.4208, 0.66, 0.4168, 0.661, 0.5411, 0.6599, 0.5371, 0.66, 0.5319, 0.661, 0.5359, 0.6593, 0.5331, 0.6599, 0.5371, 0.66, 0.5319, 0.6591, 0.528, 0.661, 0.4128, 0.66, 0.4168, 0.66, 0.422, 0.661, 0.418, 0.6599, 0.5371, 0.6593, 0.5331, 0.6591, 0.528, 0.66, 0.5319, 0.661, 0.5359, 0.66, 0.5319, 0.66, 0.5268, 0.661, 0.5307, 0.66, 0.4168, 0.6591, 0.4208, 0.6591, 0.426, 0.66, 0.422, 0.6582, 0.524, 0.6591, 0.528, 0.6591, 0.5228, 0.6582, 0.5188, 0.66, 0.5319, 0.6591, 0.528, 0.6591, 0.5228, 0.66, 0.5268, 0.6582, 0.4248, 0.6591, 0.4208, 0.6591, 0.426, 0.6582, 0.43, 0.6591, 0.528, 0.66, 0.5319, 0.66, 0.5268, 0.6591, 0.5228, 0.661, 0.4932, 0.661, 0.5307, 0.66, 0.5268, 0.66, 0.4863, 0.6591, 0.4208, 0.66, 0.4168, 0.66, 0.422, 0.6591, 0.426, 0.6582, 0.4892, 0.6582, 0.5188, 0.6591, 0.5228, 0.6591, 0.4854, 0.66, 0.4863, 0.66, 0.5268, 0.6591, 0.5228, 0.6591, 0.4854, 0.6591, 0.4854, 0.6591, 0.5228, 0.66, 0.5268, 0.66, 0.4863, 0.6582, 0.4196, 0.6582, 0.4196, 0.6591, 0.4156, 0.6591, 0.4156, 0.6591, 0.4854, 0.66, 0.4863, 0.6599, 0.4863, 0.6596, 0.4867, 0.6594, 0.4865, 0.659, 0.4854, 0.66, 0.4863, 0.6591, 0.4854, 0.659, 0.4854, 0.6594, 0.4865, 0.6596, 0.4867, 0.6599, 0.4863, 0.6591, 0.4156, 0.6591, 0.4156, 0.66, 0.4116, 0.66, 0.4116, 0.659, 0.4633, 0.659, 0.4854, 0.6594, 0.4865, 0.6594, 0.4622, 0.66, 0.4624, 0.6591, 0.4633, 0.659, 0.4633, 0.6594, 0.4622, 0.6596, 0.462, 0.6599, 0.4624, 0.66, 0.4624, 0.66, 0.4863, 0.6599, 0.4863, 0.6599, 0.4624, 0.6591, 0.4633, 0.6591, 0.4854, 0.659, 0.4854, 0.659, 0.4633, 0.6594, 0.4622, 0.6594, 0.4865, 0.659, 0.4854, 0.659, 0.4633, 0.6596, 0.462, 0.6596, 0.4867, 0.6599, 0.4863, 0.6599, 0.4624, 0.6599, 0.4624, 0.6599, 0.4863, 0.6596, 0.4867, 0.6596, 0.462, 0.6591, 0.4633, 0.66, 0.4624, 0.6599, 0.4624, 0.6596, 0.462, 0.6594, 0.4622, 0.659, 0.4633, 0.6594, 0.4865, 0.6594, 0.4622, 0.6596, 0.462, 0.6596, 0.4867, 0.6596, 0.4867, 0.6596, 0.462, 0.6594, 0.4622, 0.6594, 0.4865, 0.6579, 0.437, 0.6579, 0.5118, 0.6572, 0.5118, 0.6574, 0.4868, 0.6574, 0.4619, 0.6572, 0.437, 0.6572, 0.5118, 0.6574, 0.4868, 0.6569, 0.4868, 0.6569, 0.5118, 0.6574, 0.4868, 0.6574, 0.4619, 0.6571, 0.4619, 0.6571, 0.4868, 0.6574, 0.4619, 0.6569, 0.4619, 0.6568, 0.4619, 0.6568, 0.4599, 0.657, 0.4599, 0.6571, 0.4619, 0.5291, 0.3582, 0.5291, 0.3832, 0.5291, 0.4081, 0.5291, 0.433, 0.529, 0.4221, 0.529, 0.3691, 0.6568, 0.4479, 0.6568, 0.5009, 0.6568, 0.4831, 0.6568, 0.4657, 0.6568, 0.4851, 0.6568, 0.4851, 0.6573, 0.4851, 0.6573, 0.4851, 0.6568, 0.4657, 0.6568, 0.4831, 0.6573, 0.4831, 0.6573, 0.4657, 0.6572, 0.5205, 0.6574, 0.5205, 0.6569, 0.5205, 0.6569, 0.5205, 0.6579, 0.5118, 0.6579, 0.437, 0.6572, 0.437, 0.6574, 0.4619, 0.6574, 0.4868, 0.6572, 0.5118, 0.6568, 0.5071, 0.6568, 0.5071, 0.6568, 0.4851, 0.6568, 0.4851, 0.5291, 0.4418, 0.5291, 0.4418, 0.5291, 0.4418, 0.5291, 0.4418, 0.529, 0.4283, 0.529, 0.4283, 0.6571, 0.5753, 0.6571, 0.5753, 0.657, 0.5777, 0.657, 0.5777, 0.6574, 0.5205, 0.6574, 0.5205, 0.6571, 0.5753, 0.6571, 0.5753, 0.6579, 0.5205, 0.6579, 0.5205, 0.6572, 0.5205, 0.6574, 0.5205, 0.6574, 0.5205, 0.6572, 0.5205, 0.5287, 0.4898, 0.5287, 0.4898, 0.5284, 0.4811, 0.5284, 0.4811, 0.02263, 0.5717, 0.0224, 0.5717, 0.02234, 0.7413, 0.0227, 0.7413, 0.0224, 0.5717, 0.02264, 0.5717, 0.0227, 0.7413, 0.02233, 0.7413, 0.6574, 0.5205, 0.6569, 0.5205, 0.6568, 0.5753, 0.6568, 0.5777, 0.657, 0.5777, 0.6571, 0.5753, 0.0227, 0.7413, 0.02234, 0.7413, 0.02233, 0.7413, 0.0227, 0.7413, 0.6574, 0.4868, 0.6569, 0.4868, 0.6568, 0.4868, 0.6568, 0.4859, 0.657, 0.4859, 0.6571, 0.4868, 0.09324, 0.5959, 0.09279, 0.5959, 0.09297, 0.5813, 0.09306, 0.5813, 0.6571, 0.4868, 0.6571, 0.4619, 0.657, 0.4599, 0.657, 0.4859, 0.6612, 0.5113, 0.6612, 0.5113, 0.6617, 0.4901, 0.6617, 0.4901, 0.6569, 0.5205, 0.6569, 0.5205, 0.6568, 0.5753, 0.6568, 0.5753, 0.6613, 0.5356, 0.6613, 0.5356, 0.6612, 0.5113, 0.6612, 0.5113, 0.6572, 0.5162, 0.6572, 0.5205, 0.6569, 0.5205, 0.6569, 0.5162, 0.5292, 0.5017, 0.5292, 0.5017, 0.5295, 0.4962, 0.5295, 0.4962, 0.6569, 0.5205, 0.6574, 0.5205, 0.6571, 0.5753, 0.657, 0.5777, 0.6568, 0.5777, 0.6568, 0.5753, 0.6599, 0.5371, 0.6599, 0.5371, 0.661, 0.5411, 0.661, 0.5411, 0.6568, 0.4859, 0.6568, 0.4599, 0.6568, 0.4619, 0.6568, 0.4868, 0.6568, 0.4599, 0.6568, 0.4859, 0.6568, 0.4868, 0.6568, 0.4619, 0.6574, 0.5205, 0.6572, 0.5205, 0.6569, 0.5205, 0.6569, 0.5205, 0.6568, 0.5777, 0.6568, 0.5777, 0.657, 0.5777, 0.657, 0.5777, 0.6568, 0.4599, 0.6568, 0.4859, 0.657, 0.4859, 0.657, 0.4599, 0.6568, 0.4859, 0.6568, 0.4599, 0.657, 0.4599, 0.657, 0.4859, 0.6569, 0.4619, 0.6574, 0.4619, 0.6571, 0.4619, 0.657, 0.4599, 0.6568, 0.4599, 0.6568, 0.4619, 0.6593, 0.5335, 0.6598, 0.5367, 0.6598, 0.5392, 0.6594, 0.5366, 0.6593, 0.5331, 0.6593, 0.5331, 0.6593, 0.5331, 0.6593, 0.5331, 0.6593, 0.5331, 0.6599, 0.5371, 0.6599, 0.5371, 0.6593, 0.5331, 0.6599, 0.5371, 0.6593, 0.5331, 0.6593, 0.5331, 0.6599, 0.5371, 0.5304, 0.5729, 0.5304, 0.5729, 0.5304, 0.5871, 0.5304, 0.5871, 0.6593, 0.5335, 0.6593, 0.5335, 0.6594, 0.5366, 0.6594, 0.5366, 0.6593, 0.5331, 0.6599, 0.5371, 0.6598, 0.5395, 0.6593, 0.5363, 0.6599, 0.5371, 0.6599, 0.5371, 0.6598, 0.5395, 0.6598, 0.5395, 0.5304, 0.5871, 0.5304, 0.5871, 0.5305, 0.5873, 0.5305, 0.5873, 0.5309, 0.5761, 0.5304, 0.5729, 0.5304, 0.5871, 0.5308, 0.5894, 0.6598, 0.5367, 0.6598, 0.5367, 0.6598, 0.5386, 0.6598, 0.5386, 0.5304, 0.5729, 0.5309, 0.5761, 0.5308, 0.5894, 0.5304, 0.5871, 0.6598, 0.5395, 0.6598, 0.5395, 0.6598, 0.5392, 0.6598, 0.5392, 0.6593, 0.5363, 0.6598, 0.5395, 0.6598, 0.5392, 0.6594, 0.5366, 0.6593, 0.5363, 0.6593, 0.5363, 0.6594, 0.5366, 0.6594, 0.5366, 0.6598, 0.5395, 0.6593, 0.5363, 0.6594, 0.5366, 0.6598, 0.5392, 0.6593, 0.5331, 0.6593, 0.5331, 0.6593, 0.5363, 0.6593, 0.5363, 0.6598, 0.5367, 0.6598, 0.5367, 0.6598, 0.5392, 0.6598, 0.5392, 0.6599, 0.5371, 0.6593, 0.5331, 0.6593, 0.5363, 0.6598, 0.5395, 0.6598, 0.5367, 0.6593, 0.5335, 0.6594, 0.5366, 0.6598, 0.5392, 0.5308, 0.578, 0.5308, 0.5875, 0.5308, 0.5865, 0.5308, 0.577, 0.5309, 0.5761, 0.5308, 0.5894, 0.5308, 0.5875, 0.5308, 0.578, 0.5308, 0.5894, 0.5309, 0.5761, 0.5308, 0.578, 0.5308, 0.5875, 0.5308, 0.5894, 0.5308, 0.5894, 0.5308, 0.5875, 0.5308, 0.5875, 0.5137, 0.4982, 0.5137, 0.4982, 0.5136, 0.5078, 0.5136, 0.5078, 0.6598, 0.5386, 0.6598, 0.5386, 0.6598, 0.5376, 0.6598, 0.5376, 0.5308, 0.5875, 0.5308, 0.578, 0.5308, 0.577, 0.5308, 0.5865, 0.5308, 0.5875, 0.5308, 0.5875, 0.5308, 0.5865, 0.5308, 0.5865, 0.5305, 0.5873, 0.5307, 0.5892, 0.5307, 0.5914, 0.5305, 0.5901, 0.5308, 0.5894, 0.5304, 0.5871, 0.5305, 0.5873, 0.5307, 0.5892, 0.5308, 0.5894, 0.5308, 0.5894, 0.5307, 0.5892, 0.5307, 0.5892, 0.5304, 0.5871, 0.5308, 0.5894, 0.5307, 0.5892, 0.5305, 0.5873, 0.5305, 0.5901, 0.5305, 0.5901, 0.5307, 0.5914, 0.5307, 0.5914, 0.5305, 0.5873, 0.5305, 0.5873, 0.5305, 0.5901, 0.5305, 0.5901, 0.5307, 0.5892, 0.5305, 0.5873, 0.5305, 0.5901, 0.5307, 0.5914, 0.5307, 0.5892, 0.5307, 0.5892, 0.5307, 0.5914, 0.5307, 0.5914])
me_cube.materials.append(mat_material)
me_cube.use_remesh_preserve_volume = False
me_cube.use_remesh_preserve_attributes = False
me_cube.use_mirror_vertex_groups = False
me_cube.update()

# ---- objects
ob_plane = bpy.data.objects.new('Plane', me_cube)

# ---- transforms, parenting, visibility, modifiers, constraints
ob_plane.location = (0.0, 0.0, 0.0)
ob_plane.lock_rotations_4d = False
ob_plane.empty_display_type = 'ARROWS'
ob_plane.lineart.crease_threshold = 0.0
_m = ob_plane.modifiers.new('Auto Smooth', 'NODES')
_m.node_group = ng_auto_smooth
_gi = [s.identifier for s in ng_auto_smooth.interface.items_tree if s.item_type == 'SOCKET' and s.in_out == 'INPUT']
_m[_gi[1]] = 0.5236  # Angle

# ---- collection membership
col_collection.objects.link(ob_plane)

# ---- scene / render settings (as saved in the file)
scene.frame_start = 1; scene.frame_end = 250; scene.frame_set(1)
scene.render.engine = 'BLENDER_EEVEE_NEXT'
scene.cycles.sampling_pattern = 'TABULATED_SOBOL'
scene.cycles.use_light_tree = False
scene.view_settings.view_transform = 'Filmic'
bpy.context.view_layer.update()

# ---- added for rendering (the .blend has no active camera and no usable light): camera, sun
cam_auto = bpy.data.cameras.new('AutoCamera')
cam_auto.lens = 50.0
cam_auto.sensor_width = 36.0
cam_auto.clip_end = 1000.0
ob_auto_camera = bpy.data.objects.new('AutoCamera', cam_auto)
scene.collection.objects.link(ob_auto_camera)
ob_auto_camera.location = (9.70171, -12.2046, 7.76137)
ob_auto_camera.rotation_euler = (1.09748, -7.21219e-08, 0.694738)
scene.camera = ob_auto_camera
light_auto_sun = bpy.data.lights.new('AutoSun', 'SUN')
light_auto_sun.energy = 3.0
light_auto_sun.angle = 0.0523599
ob_auto_sun = bpy.data.objects.new('AutoSun', light_auto_sun)
scene.collection.objects.link(ob_auto_sun)
ob_auto_sun.rotation_euler = (0.872665, 0.174533, 0.523599)
bpy.context.view_layer.update()
